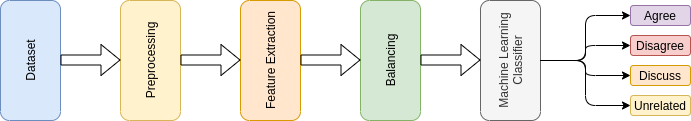

The diagram above was exported from draw.io. Its source (the exported page's mxGraphModel, read from the mxfile embedded in the PNG):
<mxGraphModel dx="1182" dy="717" grid="1" gridSize="10" guides="1" tooltips="1" connect="1" arrows="1" fold="1" page="1" pageScale="1" pageWidth="850" pageHeight="1100" math="0" shadow="0">
  <root>
    <mxCell id="0" />
    <mxCell id="1" parent="0" />
    <mxCell id="mWCR4s6zg8PRJT_w7O0t-1" value="Dataset" style="rounded=1;whiteSpace=wrap;html=1;rotation=-90;fillColor=#dae8fc;strokeColor=#6c8ebf;" vertex="1" parent="1">
      <mxGeometry x="50" y="190" width="120" height="60" as="geometry" />
    </mxCell>
    <mxCell id="mWCR4s6zg8PRJT_w7O0t-2" value="Balancing" style="rounded=1;whiteSpace=wrap;html=1;rotation=-90;fillColor=#d5e8d4;strokeColor=#82b366;" vertex="1" parent="1">
      <mxGeometry x="410" y="190" width="120" height="60" as="geometry" />
    </mxCell>
    <mxCell id="mWCR4s6zg8PRJT_w7O0t-3" value="Feature Extraction" style="rounded=1;whiteSpace=wrap;html=1;rotation=-90;fillColor=#ffe6cc;strokeColor=#d79b00;" vertex="1" parent="1">
      <mxGeometry x="290" y="190" width="120" height="60" as="geometry" />
    </mxCell>
    <mxCell id="mWCR4s6zg8PRJT_w7O0t-4" value="Preprocessing" style="rounded=1;whiteSpace=wrap;html=1;rotation=-90;fillColor=#fff2cc;strokeColor=#d6b656;" vertex="1" parent="1">
      <mxGeometry x="170" y="190" width="120" height="60" as="geometry" />
    </mxCell>
    <mxCell id="mWCR4s6zg8PRJT_w7O0t-5" value="Machine Learning&lt;br&gt;Classifier" style="rounded=1;whiteSpace=wrap;html=1;rotation=-90;fillColor=#f5f5f5;strokeColor=#666666;fontColor=#333333;" vertex="1" parent="1">
      <mxGeometry x="530" y="190" width="120" height="60" as="geometry" />
    </mxCell>
    <mxCell id="mWCR4s6zg8PRJT_w7O0t-11" value="" style="shape=flexArrow;endArrow=classic;html=1;" edge="1" parent="1">
      <mxGeometry width="50" height="50" relative="1" as="geometry">
        <mxPoint x="140" y="219.5" as="sourcePoint" />
        <mxPoint x="200" y="219.5" as="targetPoint" />
      </mxGeometry>
    </mxCell>
    <mxCell id="mWCR4s6zg8PRJT_w7O0t-12" value="" style="shape=flexArrow;endArrow=classic;html=1;" edge="1" parent="1">
      <mxGeometry width="50" height="50" relative="1" as="geometry">
        <mxPoint x="260" y="219.5" as="sourcePoint" />
        <mxPoint x="320" y="219.5" as="targetPoint" />
      </mxGeometry>
    </mxCell>
    <mxCell id="mWCR4s6zg8PRJT_w7O0t-13" value="" style="shape=flexArrow;endArrow=classic;html=1;" edge="1" parent="1">
      <mxGeometry width="50" height="50" relative="1" as="geometry">
        <mxPoint x="380" y="219.5" as="sourcePoint" />
        <mxPoint x="440" y="219.5" as="targetPoint" />
      </mxGeometry>
    </mxCell>
    <mxCell id="mWCR4s6zg8PRJT_w7O0t-14" value="" style="shape=flexArrow;endArrow=classic;html=1;" edge="1" parent="1">
      <mxGeometry width="50" height="50" relative="1" as="geometry">
        <mxPoint x="500" y="219.5" as="sourcePoint" />
        <mxPoint x="560" y="219.5" as="targetPoint" />
      </mxGeometry>
    </mxCell>
    <mxCell id="mWCR4s6zg8PRJT_w7O0t-19" value="Agree" style="rounded=1;whiteSpace=wrap;html=1;fillColor=#e1d5e7;strokeColor=#9673a6;" vertex="1" parent="1">
      <mxGeometry x="710" y="165" width="60" height="20" as="geometry" />
    </mxCell>
    <mxCell id="mWCR4s6zg8PRJT_w7O0t-21" value="Disagree" style="rounded=1;whiteSpace=wrap;html=1;fillColor=#f8cecc;strokeColor=#b85450;" vertex="1" parent="1">
      <mxGeometry x="710" y="195" width="60" height="20" as="geometry" />
    </mxCell>
    <mxCell id="mWCR4s6zg8PRJT_w7O0t-22" value="Discuss" style="rounded=1;whiteSpace=wrap;html=1;fillColor=#ffe6cc;strokeColor=#d79b00;" vertex="1" parent="1">
      <mxGeometry x="710" y="225" width="60" height="20" as="geometry" />
    </mxCell>
    <mxCell id="mWCR4s6zg8PRJT_w7O0t-23" value="Unrelated" style="rounded=1;whiteSpace=wrap;html=1;fillColor=#fff2cc;strokeColor=#d6b656;" vertex="1" parent="1">
      <mxGeometry x="710" y="255" width="60" height="20" as="geometry" />
    </mxCell>
    <mxCell id="mWCR4s6zg8PRJT_w7O0t-26" value="" style="edgeStyle=elbowEdgeStyle;elbow=horizontal;endArrow=classic;html=1;entryX=0;entryY=0.5;entryDx=0;entryDy=0;" edge="1" parent="1" target="mWCR4s6zg8PRJT_w7O0t-19">
      <mxGeometry width="50" height="50" relative="1" as="geometry">
        <mxPoint x="620" y="220" as="sourcePoint" />
        <mxPoint x="710" y="170" as="targetPoint" />
      </mxGeometry>
    </mxCell>
    <mxCell id="mWCR4s6zg8PRJT_w7O0t-27" value="" style="edgeStyle=elbowEdgeStyle;elbow=horizontal;endArrow=classic;html=1;exitX=0.5;exitY=1;exitDx=0;exitDy=0;entryX=0;entryY=0.5;entryDx=0;entryDy=0;" edge="1" parent="1" source="mWCR4s6zg8PRJT_w7O0t-5" target="mWCR4s6zg8PRJT_w7O0t-23">
      <mxGeometry width="50" height="50" relative="1" as="geometry">
        <mxPoint x="630" y="230" as="sourcePoint" />
        <mxPoint x="720" y="180" as="targetPoint" />
      </mxGeometry>
    </mxCell>
    <mxCell id="mWCR4s6zg8PRJT_w7O0t-28" value="" style="edgeStyle=elbowEdgeStyle;elbow=horizontal;endArrow=classic;html=1;entryX=0;entryY=0.5;entryDx=0;entryDy=0;exitX=0.5;exitY=1;exitDx=0;exitDy=0;" edge="1" parent="1" source="mWCR4s6zg8PRJT_w7O0t-5" target="mWCR4s6zg8PRJT_w7O0t-21">
      <mxGeometry width="50" height="50" relative="1" as="geometry">
        <mxPoint x="630" y="230" as="sourcePoint" />
        <mxPoint x="720" y="180" as="targetPoint" />
      </mxGeometry>
    </mxCell>
    <mxCell id="mWCR4s6zg8PRJT_w7O0t-29" value="" style="edgeStyle=elbowEdgeStyle;elbow=horizontal;endArrow=classic;html=1;entryX=0;entryY=0.5;entryDx=0;entryDy=0;exitX=0.5;exitY=1;exitDx=0;exitDy=0;" edge="1" parent="1" source="mWCR4s6zg8PRJT_w7O0t-5" target="mWCR4s6zg8PRJT_w7O0t-22">
      <mxGeometry width="50" height="50" relative="1" as="geometry">
        <mxPoint x="630" y="230" as="sourcePoint" />
        <mxPoint x="720" y="210" as="targetPoint" />
      </mxGeometry>
    </mxCell>
  </root>
</mxGraphModel>